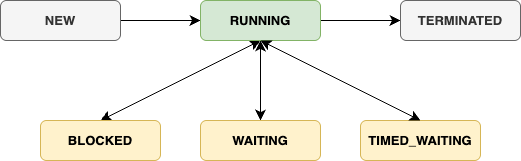

The diagram above was exported from draw.io. Its source (the exported page's mxGraphModel, read from the mxfile embedded in the PNG):
<mxGraphModel dx="738" dy="638" grid="1" gridSize="10" guides="1" tooltips="1" connect="1" arrows="1" fold="1" page="1" pageScale="1" pageWidth="827" pageHeight="1169" math="0" shadow="0">
  <root>
    <mxCell id="WIyWlLk6GJQsqaUBKTNV-0" />
    <mxCell id="WIyWlLk6GJQsqaUBKTNV-1" parent="WIyWlLk6GJQsqaUBKTNV-0" />
    <mxCell id="WIyWlLk6GJQsqaUBKTNV-2" value="" style="rounded=0;html=1;jettySize=auto;orthogonalLoop=1;fontSize=13;endArrow=classic;endFill=1;endSize=8;strokeWidth=1;shadow=0;labelBackgroundColor=none;edgeStyle=orthogonalEdgeStyle;entryX=0;entryY=0.5;entryDx=0;entryDy=0;startArrow=none;startFill=0;fontStyle=1;fillColor=#d5e8d4;strokeColor=#000000;" parent="WIyWlLk6GJQsqaUBKTNV-1" source="WIyWlLk6GJQsqaUBKTNV-3" target="WIyWlLk6GJQsqaUBKTNV-7" edge="1">
      <mxGeometry relative="1" as="geometry">
        <mxPoint x="170" y="210" as="targetPoint" />
      </mxGeometry>
    </mxCell>
    <mxCell id="WIyWlLk6GJQsqaUBKTNV-3" value="NEW" style="rounded=1;whiteSpace=wrap;html=1;fontSize=13;glass=0;strokeWidth=1;shadow=0;fontStyle=1;fillColor=#f5f5f5;strokeColor=#666666;fontColor=#333333;" parent="WIyWlLk6GJQsqaUBKTNV-1" vertex="1">
      <mxGeometry y="190" width="120" height="40" as="geometry" />
    </mxCell>
    <mxCell id="bmrx0fGrWxWR_kHl77M0-1" value="" style="edgeStyle=none;curved=1;rounded=0;orthogonalLoop=1;jettySize=auto;html=1;fontSize=13;startSize=8;endSize=8;startArrow=none;startFill=0;endArrow=classic;endFill=1;fontStyle=1;fillColor=#d5e8d4;strokeColor=#000000;" edge="1" parent="WIyWlLk6GJQsqaUBKTNV-1" source="WIyWlLk6GJQsqaUBKTNV-7" target="bmrx0fGrWxWR_kHl77M0-0">
      <mxGeometry relative="1" as="geometry" />
    </mxCell>
    <mxCell id="bmrx0fGrWxWR_kHl77M0-3" value="" style="rounded=0;orthogonalLoop=1;jettySize=auto;html=1;fontSize=13;startSize=8;endSize=8;startArrow=classic;startFill=1;endArrow=classic;endFill=1;fontStyle=1;fillColor=#d5e8d4;strokeColor=#000000;" edge="1" parent="WIyWlLk6GJQsqaUBKTNV-1" source="WIyWlLk6GJQsqaUBKTNV-7" target="WIyWlLk6GJQsqaUBKTNV-12">
      <mxGeometry relative="1" as="geometry" />
    </mxCell>
    <mxCell id="bmrx0fGrWxWR_kHl77M0-5" style="edgeStyle=none;curved=1;rounded=0;orthogonalLoop=1;jettySize=auto;html=1;entryX=0.5;entryY=0;entryDx=0;entryDy=0;fontSize=13;startSize=8;endSize=8;startArrow=classic;startFill=1;endArrow=classic;endFill=1;exitX=0.5;exitY=1;exitDx=0;exitDy=0;fontStyle=1;fillColor=#d5e8d4;strokeColor=#000000;" edge="1" parent="WIyWlLk6GJQsqaUBKTNV-1" source="WIyWlLk6GJQsqaUBKTNV-7" target="WIyWlLk6GJQsqaUBKTNV-11">
      <mxGeometry relative="1" as="geometry" />
    </mxCell>
    <mxCell id="WIyWlLk6GJQsqaUBKTNV-7" value="RUNNING" style="rounded=1;whiteSpace=wrap;html=1;fontSize=13;glass=0;strokeWidth=1;shadow=0;fontStyle=1;fillColor=#d5e8d4;strokeColor=#82b366;" parent="WIyWlLk6GJQsqaUBKTNV-1" vertex="1">
      <mxGeometry x="200" y="190" width="120" height="40" as="geometry" />
    </mxCell>
    <mxCell id="WIyWlLk6GJQsqaUBKTNV-11" value="BLOCKED" style="rounded=1;whiteSpace=wrap;html=1;fontSize=13;glass=0;strokeWidth=1;shadow=0;fontStyle=1;fillColor=#fff2cc;strokeColor=#d6b656;" parent="WIyWlLk6GJQsqaUBKTNV-1" vertex="1">
      <mxGeometry x="40" y="310" width="120" height="40" as="geometry" />
    </mxCell>
    <mxCell id="WIyWlLk6GJQsqaUBKTNV-12" value="WAITING" style="rounded=1;whiteSpace=wrap;html=1;fontSize=13;glass=0;strokeWidth=1;shadow=0;fontStyle=1;fillColor=#fff2cc;strokeColor=#d6b656;" parent="WIyWlLk6GJQsqaUBKTNV-1" vertex="1">
      <mxGeometry x="200" y="310" width="120" height="40" as="geometry" />
    </mxCell>
    <mxCell id="bmrx0fGrWxWR_kHl77M0-0" value="TERMINATED" style="rounded=1;whiteSpace=wrap;html=1;fontSize=13;glass=0;strokeWidth=1;shadow=0;fontStyle=1;fillColor=#f5f5f5;strokeColor=#666666;fontColor=#333333;" vertex="1" parent="WIyWlLk6GJQsqaUBKTNV-1">
      <mxGeometry x="400" y="190" width="120" height="40" as="geometry" />
    </mxCell>
    <mxCell id="bmrx0fGrWxWR_kHl77M0-2" value="TIMED_WAITING" style="rounded=1;whiteSpace=wrap;html=1;fontSize=13;glass=0;strokeWidth=1;shadow=0;fontStyle=1;fillColor=#fff2cc;strokeColor=#d6b656;" vertex="1" parent="WIyWlLk6GJQsqaUBKTNV-1">
      <mxGeometry x="360" y="310" width="120" height="40" as="geometry" />
    </mxCell>
    <mxCell id="bmrx0fGrWxWR_kHl77M0-4" style="edgeStyle=none;curved=1;rounded=0;orthogonalLoop=1;jettySize=auto;html=1;entryX=0.5;entryY=0;entryDx=0;entryDy=0;fontSize=13;startSize=8;endSize=8;startArrow=classic;startFill=1;endArrow=classic;endFill=1;exitX=0.5;exitY=1;exitDx=0;exitDy=0;fontStyle=1;fillColor=#d5e8d4;strokeColor=#000000;" edge="1" parent="WIyWlLk6GJQsqaUBKTNV-1" source="WIyWlLk6GJQsqaUBKTNV-7" target="bmrx0fGrWxWR_kHl77M0-2">
      <mxGeometry relative="1" as="geometry" />
    </mxCell>
  </root>
</mxGraphModel>